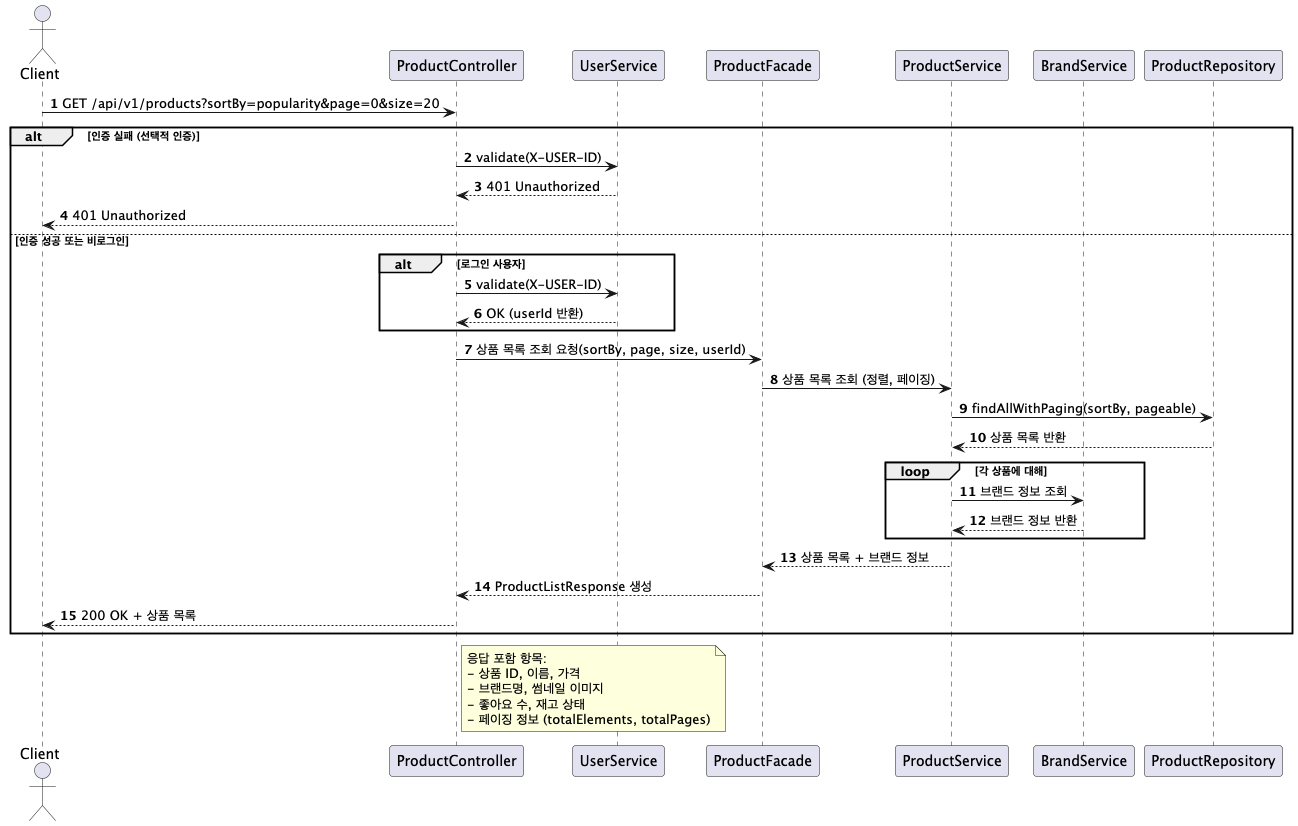

The diagram above was rendered by PlantUML. Its source (embedded in the PNG):
@startuml
'https://plantuml.com/sequence-diagram

autonumber

actor Client
participant ProductController
participant UserService
participant ProductFacade
participant ProductService
participant BrandService
participant ProductRepository

Client -> ProductController : GET /api/v1/products?sortBy=popularity&page=0&size=20

alt 인증 실패 (선택적 인증)
    ProductController -> UserService : validate(X-USER-ID)
    UserService --> ProductController : 401 Unauthorized
    ProductController --> Client : 401 Unauthorized
else 인증 성공 또는 비로그인
    alt 로그인 사용자
        ProductController -> UserService : validate(X-USER-ID)
        UserService --> ProductController : OK (userId 반환)
    end
    
    ProductController -> ProductFacade : 상품 목록 조회 요청(sortBy, page, size, userId)

    ProductFacade -> ProductService : 상품 목록 조회 (정렬, 페이징)
    ProductService -> ProductRepository : findAllWithPaging(sortBy, pageable)
    ProductRepository --> ProductService : 상품 목록 반환
    
    loop 각 상품에 대해
        ProductService -> BrandService : 브랜드 정보 조회
        BrandService --> ProductService : 브랜드 정보 반환
    end
    
    ProductService --> ProductFacade : 상품 목록 + 브랜드 정보
    
    ProductFacade --> ProductController : ProductListResponse 생성
    
    ProductController --> Client : 200 OK + 상품 목록
end

note right of ProductController
응답 포함 항목:
- 상품 ID, 이름, 가격
- 브랜드명, 썸네일 이미지
- 좋아요 수, 재고 상태
- 페이징 정보 (totalElements, totalPages)
end note

@enduml